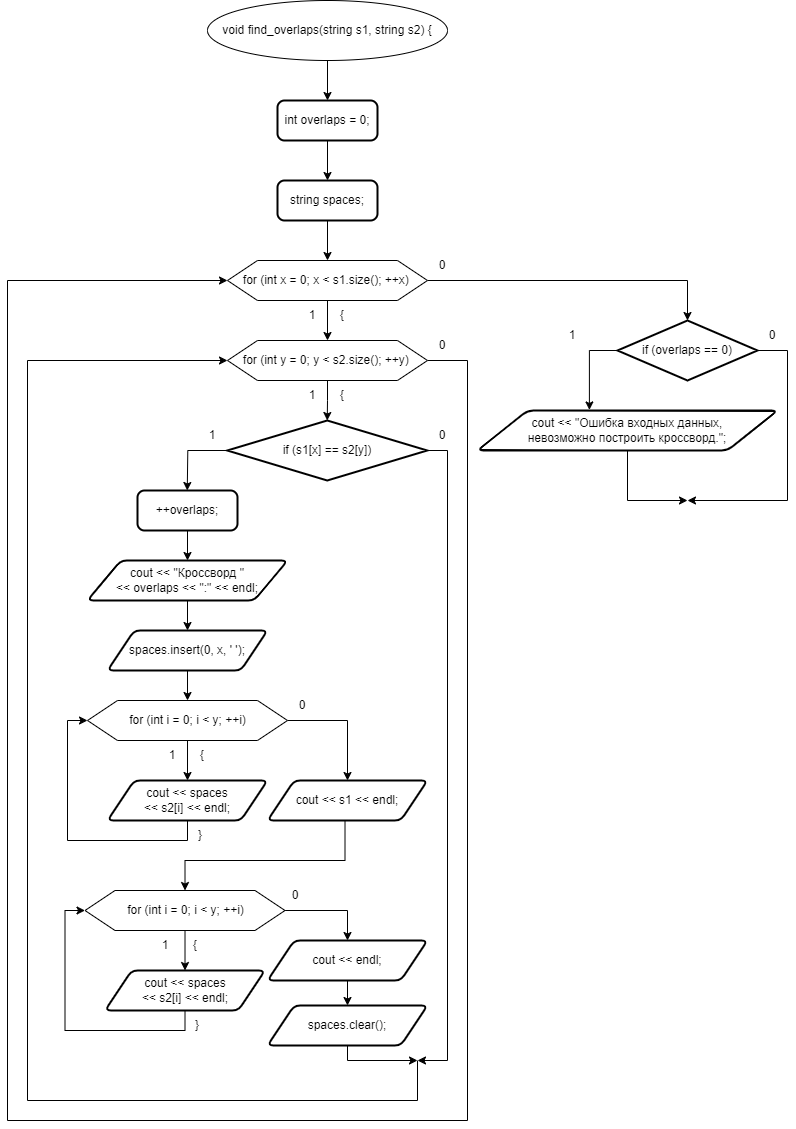

The diagram above was exported from draw.io. Its source (the exported page's mxGraphModel, read from the mxfile embedded in the PNG):
<mxGraphModel dx="472" dy="828" grid="1" gridSize="10" guides="1" tooltips="1" connect="1" arrows="1" fold="1" page="1" pageScale="1" pageWidth="827" pageHeight="1169" math="0" shadow="0">
  <root>
    <mxCell id="0" />
    <mxCell id="1" parent="0" />
    <mxCell id="2iktctOnqKr3DFjTZMCK-2" style="edgeStyle=orthogonalEdgeStyle;rounded=0;orthogonalLoop=1;jettySize=auto;html=1;exitX=0.5;exitY=1;exitDx=0;exitDy=0;" parent="1" source="2iktctOnqKr3DFjTZMCK-1" target="2iktctOnqKr3DFjTZMCK-3" edge="1">
      <mxGeometry relative="1" as="geometry">
        <mxPoint x="360.1428571428572" y="120" as="targetPoint" />
      </mxGeometry>
    </mxCell>
    <mxCell id="2iktctOnqKr3DFjTZMCK-1" value="void find_overlaps(string s1, string s2)&amp;nbsp;{" style="ellipse;whiteSpace=wrap;html=1;" parent="1" vertex="1">
      <mxGeometry x="240" y="20" width="240" height="60" as="geometry" />
    </mxCell>
    <mxCell id="2iktctOnqKr3DFjTZMCK-4" style="edgeStyle=orthogonalEdgeStyle;rounded=0;orthogonalLoop=1;jettySize=auto;html=1;exitX=0.5;exitY=1;exitDx=0;exitDy=0;" parent="1" source="2iktctOnqKr3DFjTZMCK-3" target="2iktctOnqKr3DFjTZMCK-5" edge="1">
      <mxGeometry relative="1" as="geometry">
        <mxPoint x="360.1428571428572" y="200" as="targetPoint" />
      </mxGeometry>
    </mxCell>
    <mxCell id="2iktctOnqKr3DFjTZMCK-3" value="int overlaps = 0;" style="rounded=1;whiteSpace=wrap;html=1;absoluteArcSize=1;arcSize=14;strokeWidth=2;" parent="1" vertex="1">
      <mxGeometry x="310.00285714285724" y="120" width="100" height="40" as="geometry" />
    </mxCell>
    <mxCell id="2iktctOnqKr3DFjTZMCK-6" style="edgeStyle=orthogonalEdgeStyle;rounded=0;orthogonalLoop=1;jettySize=auto;html=1;exitX=0.5;exitY=1;exitDx=0;exitDy=0;entryX=0.5;entryY=0;entryDx=0;entryDy=0;" parent="1" source="2iktctOnqKr3DFjTZMCK-5" target="2iktctOnqKr3DFjTZMCK-9" edge="1">
      <mxGeometry relative="1" as="geometry">
        <mxPoint x="360.1428571428572" y="280" as="targetPoint" />
      </mxGeometry>
    </mxCell>
    <mxCell id="2iktctOnqKr3DFjTZMCK-5" value="string spaces;" style="rounded=1;whiteSpace=wrap;html=1;absoluteArcSize=1;arcSize=14;strokeWidth=2;" parent="1" vertex="1">
      <mxGeometry x="310.00285714285724" y="200" width="100" height="40" as="geometry" />
    </mxCell>
    <mxCell id="2iktctOnqKr3DFjTZMCK-7" style="edgeStyle=orthogonalEdgeStyle;rounded=0;orthogonalLoop=1;jettySize=auto;html=1;exitX=0.5;exitY=1;exitDx=0;exitDy=0;entryX=0.5;entryY=0;entryDx=0;entryDy=0;" parent="1" source="2iktctOnqKr3DFjTZMCK-9" target="2iktctOnqKr3DFjTZMCK-15" edge="1">
      <mxGeometry relative="1" as="geometry">
        <mxPoint x="360" y="360" as="targetPoint" />
      </mxGeometry>
    </mxCell>
    <mxCell id="2iktctOnqKr3DFjTZMCK-8" style="edgeStyle=orthogonalEdgeStyle;rounded=0;orthogonalLoop=1;jettySize=auto;html=1;exitX=1;exitY=0.5;exitDx=0;exitDy=0;" parent="1" source="2iktctOnqKr3DFjTZMCK-9" edge="1">
      <mxGeometry relative="1" as="geometry">
        <mxPoint x="720" y="340" as="targetPoint" />
        <Array as="points">
          <mxPoint x="720" y="300" />
        </Array>
      </mxGeometry>
    </mxCell>
    <mxCell id="2iktctOnqKr3DFjTZMCK-9" value="for (int x = 0; x &amp;lt; s1.size(); ++x)&amp;nbsp;" style="verticalLabelPosition=middle;verticalAlign=middle;html=1;shape=hexagon;perimeter=hexagonPerimeter2;arcSize=6;size=0.15;labelPosition=center;align=center;" parent="1" vertex="1">
      <mxGeometry x="260" y="280" width="200" height="40" as="geometry" />
    </mxCell>
    <mxCell id="2iktctOnqKr3DFjTZMCK-10" value="1" style="text;html=1;strokeColor=none;fillColor=none;align=center;verticalAlign=middle;whiteSpace=wrap;rounded=0;" parent="1" vertex="1">
      <mxGeometry x="330" y="320" width="30" height="30" as="geometry" />
    </mxCell>
    <mxCell id="2iktctOnqKr3DFjTZMCK-11" value="{" style="text;html=1;strokeColor=none;fillColor=none;align=center;verticalAlign=middle;whiteSpace=wrap;rounded=0;" parent="1" vertex="1">
      <mxGeometry x="360" y="320" width="30" height="30" as="geometry" />
    </mxCell>
    <mxCell id="2iktctOnqKr3DFjTZMCK-12" value="0" style="text;html=1;strokeColor=none;fillColor=none;align=center;verticalAlign=middle;whiteSpace=wrap;rounded=0;" parent="1" vertex="1">
      <mxGeometry x="460" y="270" width="30" height="30" as="geometry" />
    </mxCell>
    <mxCell id="2iktctOnqKr3DFjTZMCK-13" style="edgeStyle=orthogonalEdgeStyle;rounded=0;orthogonalLoop=1;jettySize=auto;html=1;exitX=0.5;exitY=1;exitDx=0;exitDy=0;entryX=0.5;entryY=0;entryDx=0;entryDy=0;entryPerimeter=0;" parent="1" source="2iktctOnqKr3DFjTZMCK-15" target="2iktctOnqKr3DFjTZMCK-21" edge="1">
      <mxGeometry relative="1" as="geometry">
        <mxPoint x="360" y="440" as="targetPoint" />
      </mxGeometry>
    </mxCell>
    <mxCell id="2iktctOnqKr3DFjTZMCK-14" style="edgeStyle=orthogonalEdgeStyle;rounded=0;orthogonalLoop=1;jettySize=auto;html=1;exitX=1;exitY=0.5;exitDx=0;exitDy=0;entryX=0;entryY=0.5;entryDx=0;entryDy=0;" parent="1" source="2iktctOnqKr3DFjTZMCK-15" target="2iktctOnqKr3DFjTZMCK-9" edge="1">
      <mxGeometry relative="1" as="geometry">
        <mxPoint x="500" y="440" as="targetPoint" />
        <Array as="points">
          <mxPoint x="500" y="380" />
          <mxPoint x="500" y="1140" />
          <mxPoint x="40" y="1140" />
          <mxPoint x="40" y="300" />
        </Array>
      </mxGeometry>
    </mxCell>
    <mxCell id="2iktctOnqKr3DFjTZMCK-15" value="for (int y = 0; y &amp;lt; s2.size(); ++y)&amp;nbsp;" style="verticalLabelPosition=middle;verticalAlign=middle;html=1;shape=hexagon;perimeter=hexagonPerimeter2;arcSize=6;size=0.15;labelPosition=center;align=center;" parent="1" vertex="1">
      <mxGeometry x="260" y="360" width="200" height="40" as="geometry" />
    </mxCell>
    <mxCell id="2iktctOnqKr3DFjTZMCK-16" value="1" style="text;html=1;strokeColor=none;fillColor=none;align=center;verticalAlign=middle;whiteSpace=wrap;rounded=0;" parent="1" vertex="1">
      <mxGeometry x="330" y="400" width="30" height="30" as="geometry" />
    </mxCell>
    <mxCell id="2iktctOnqKr3DFjTZMCK-17" value="{" style="text;html=1;strokeColor=none;fillColor=none;align=center;verticalAlign=middle;whiteSpace=wrap;rounded=0;" parent="1" vertex="1">
      <mxGeometry x="360" y="400" width="30" height="30" as="geometry" />
    </mxCell>
    <mxCell id="2iktctOnqKr3DFjTZMCK-18" value="0" style="text;html=1;strokeColor=none;fillColor=none;align=center;verticalAlign=middle;whiteSpace=wrap;rounded=0;" parent="1" vertex="1">
      <mxGeometry x="460" y="350" width="30" height="30" as="geometry" />
    </mxCell>
    <mxCell id="2iktctOnqKr3DFjTZMCK-19" style="edgeStyle=orthogonalEdgeStyle;rounded=0;orthogonalLoop=1;jettySize=auto;html=1;exitX=0;exitY=0.5;exitDx=0;exitDy=0;exitPerimeter=0;" parent="1" source="2iktctOnqKr3DFjTZMCK-21" edge="1">
      <mxGeometry relative="1" as="geometry">
        <mxPoint x="219.75" y="510" as="targetPoint" />
      </mxGeometry>
    </mxCell>
    <mxCell id="2iktctOnqKr3DFjTZMCK-20" style="edgeStyle=orthogonalEdgeStyle;rounded=0;orthogonalLoop=1;jettySize=auto;html=1;exitX=1;exitY=0.5;exitDx=0;exitDy=0;exitPerimeter=0;" parent="1" source="2iktctOnqKr3DFjTZMCK-21" edge="1">
      <mxGeometry relative="1" as="geometry">
        <mxPoint x="450" y="1080" as="targetPoint" />
        <Array as="points">
          <mxPoint x="480" y="470" />
          <mxPoint x="480" y="1080" />
          <mxPoint x="450" y="1080" />
        </Array>
      </mxGeometry>
    </mxCell>
    <mxCell id="2iktctOnqKr3DFjTZMCK-21" value="if (s1[x] == s2[y])" style="strokeWidth=2;html=1;shape=mxgraph.flowchart.decision;whiteSpace=wrap;" parent="1" vertex="1">
      <mxGeometry x="259.75" y="440" width="200" height="60" as="geometry" />
    </mxCell>
    <mxCell id="2iktctOnqKr3DFjTZMCK-22" value="1" style="text;html=1;strokeColor=none;fillColor=none;align=center;verticalAlign=middle;whiteSpace=wrap;rounded=0;" parent="1" vertex="1">
      <mxGeometry x="229.75" y="440" width="30" height="30" as="geometry" />
    </mxCell>
    <mxCell id="2iktctOnqKr3DFjTZMCK-23" value="0" style="text;html=1;strokeColor=none;fillColor=none;align=center;verticalAlign=middle;whiteSpace=wrap;rounded=0;" parent="1" vertex="1">
      <mxGeometry x="459.75" y="440" width="30" height="30" as="geometry" />
    </mxCell>
    <mxCell id="2iktctOnqKr3DFjTZMCK-25" style="edgeStyle=orthogonalEdgeStyle;rounded=0;orthogonalLoop=1;jettySize=auto;html=1;exitX=0.5;exitY=1;exitDx=0;exitDy=0;" parent="1" source="2iktctOnqKr3DFjTZMCK-24" target="2iktctOnqKr3DFjTZMCK-26" edge="1">
      <mxGeometry relative="1" as="geometry">
        <mxPoint x="220.14285714285722" y="580" as="targetPoint" />
      </mxGeometry>
    </mxCell>
    <mxCell id="2iktctOnqKr3DFjTZMCK-24" value="++overlaps;" style="rounded=1;whiteSpace=wrap;html=1;absoluteArcSize=1;arcSize=14;strokeWidth=2;" parent="1" vertex="1">
      <mxGeometry x="170" y="510" width="100" height="40" as="geometry" />
    </mxCell>
    <mxCell id="2iktctOnqKr3DFjTZMCK-27" style="edgeStyle=orthogonalEdgeStyle;rounded=0;orthogonalLoop=1;jettySize=auto;html=1;exitX=0.5;exitY=1;exitDx=0;exitDy=0;" parent="1" source="2iktctOnqKr3DFjTZMCK-26" edge="1">
      <mxGeometry relative="1" as="geometry">
        <mxPoint x="220" y="650" as="targetPoint" />
      </mxGeometry>
    </mxCell>
    <mxCell id="2iktctOnqKr3DFjTZMCK-26" value="cout &amp;lt;&amp;lt; &quot;Кроссворд &quot; &lt;br&gt;&amp;lt;&amp;lt; overlaps &amp;lt;&amp;lt; &quot;:&quot; &amp;lt;&amp;lt; endl;" style="shape=parallelogram;html=1;strokeWidth=2;perimeter=parallelogramPerimeter;whiteSpace=wrap;rounded=1;arcSize=12;size=0.16666666666666666;" parent="1" vertex="1">
      <mxGeometry x="120.01" y="580" width="199.99" height="40" as="geometry" />
    </mxCell>
    <mxCell id="2iktctOnqKr3DFjTZMCK-29" style="edgeStyle=orthogonalEdgeStyle;rounded=0;orthogonalLoop=1;jettySize=auto;html=1;exitX=0.5;exitY=1;exitDx=0;exitDy=0;entryX=0.5;entryY=0;entryDx=0;entryDy=0;" parent="1" source="2iktctOnqKr3DFjTZMCK-28" target="2iktctOnqKr3DFjTZMCK-32" edge="1">
      <mxGeometry relative="1" as="geometry">
        <mxPoint x="220" y="720" as="targetPoint" />
      </mxGeometry>
    </mxCell>
    <mxCell id="2iktctOnqKr3DFjTZMCK-28" value="spaces.insert(0, x, ' ');" style="shape=parallelogram;html=1;strokeWidth=2;perimeter=parallelogramPerimeter;whiteSpace=wrap;rounded=1;arcSize=12;size=0.16666666666666666;" parent="1" vertex="1">
      <mxGeometry x="140" y="650" width="160" height="40" as="geometry" />
    </mxCell>
    <mxCell id="2iktctOnqKr3DFjTZMCK-30" style="edgeStyle=orthogonalEdgeStyle;rounded=0;orthogonalLoop=1;jettySize=auto;html=1;exitX=0.5;exitY=1;exitDx=0;exitDy=0;entryX=0.5;entryY=0;entryDx=0;entryDy=0;" parent="1" source="2iktctOnqKr3DFjTZMCK-32" target="2iktctOnqKr3DFjTZMCK-36" edge="1">
      <mxGeometry relative="1" as="geometry">
        <mxPoint x="220.01" y="800" as="targetPoint" />
      </mxGeometry>
    </mxCell>
    <mxCell id="2iktctOnqKr3DFjTZMCK-31" style="edgeStyle=orthogonalEdgeStyle;rounded=0;orthogonalLoop=1;jettySize=auto;html=1;exitX=1;exitY=0.5;exitDx=0;exitDy=0;entryX=0.5;entryY=0;entryDx=0;entryDy=0;" parent="1" source="2iktctOnqKr3DFjTZMCK-32" target="2iktctOnqKr3DFjTZMCK-40" edge="1">
      <mxGeometry relative="1" as="geometry">
        <mxPoint x="360.01" y="800" as="targetPoint" />
        <Array as="points">
          <mxPoint x="380" y="740" />
        </Array>
      </mxGeometry>
    </mxCell>
    <mxCell id="2iktctOnqKr3DFjTZMCK-32" value="for (int i = 0; i &amp;lt; y; ++i)" style="verticalLabelPosition=middle;verticalAlign=middle;html=1;shape=hexagon;perimeter=hexagonPerimeter2;arcSize=6;size=0.15;labelPosition=center;align=center;" parent="1" vertex="1">
      <mxGeometry x="120.01" y="720" width="200" height="40" as="geometry" />
    </mxCell>
    <mxCell id="2iktctOnqKr3DFjTZMCK-33" value="1" style="text;html=1;strokeColor=none;fillColor=none;align=center;verticalAlign=middle;whiteSpace=wrap;rounded=0;" parent="1" vertex="1">
      <mxGeometry x="190.01" y="760" width="30" height="30" as="geometry" />
    </mxCell>
    <mxCell id="2iktctOnqKr3DFjTZMCK-34" value="{" style="text;html=1;strokeColor=none;fillColor=none;align=center;verticalAlign=middle;whiteSpace=wrap;rounded=0;" parent="1" vertex="1">
      <mxGeometry x="220.01" y="760" width="30" height="30" as="geometry" />
    </mxCell>
    <mxCell id="2iktctOnqKr3DFjTZMCK-35" value="0" style="text;html=1;strokeColor=none;fillColor=none;align=center;verticalAlign=middle;whiteSpace=wrap;rounded=0;" parent="1" vertex="1">
      <mxGeometry x="320.01" y="710" width="30" height="30" as="geometry" />
    </mxCell>
    <mxCell id="2iktctOnqKr3DFjTZMCK-37" style="edgeStyle=orthogonalEdgeStyle;rounded=0;orthogonalLoop=1;jettySize=auto;html=1;exitX=0.5;exitY=1;exitDx=0;exitDy=0;entryX=0;entryY=0.5;entryDx=0;entryDy=0;" parent="1" source="2iktctOnqKr3DFjTZMCK-36" target="2iktctOnqKr3DFjTZMCK-32" edge="1">
      <mxGeometry relative="1" as="geometry" />
    </mxCell>
    <mxCell id="2iktctOnqKr3DFjTZMCK-36" value="cout &amp;lt;&amp;lt; spaces &lt;br&gt;&amp;lt;&amp;lt; s2[i] &amp;lt;&amp;lt; endl;" style="shape=parallelogram;html=1;strokeWidth=2;perimeter=parallelogramPerimeter;whiteSpace=wrap;rounded=1;arcSize=12;size=0.16666666666666666;" parent="1" vertex="1">
      <mxGeometry x="140" y="800" width="160" height="40" as="geometry" />
    </mxCell>
    <mxCell id="2iktctOnqKr3DFjTZMCK-39" value="}" style="text;html=1;strokeColor=none;fillColor=none;align=center;verticalAlign=middle;whiteSpace=wrap;rounded=0;" parent="1" vertex="1">
      <mxGeometry x="217.51999999999998" y="840" width="30" height="30" as="geometry" />
    </mxCell>
    <mxCell id="2iktctOnqKr3DFjTZMCK-41" style="edgeStyle=orthogonalEdgeStyle;rounded=0;orthogonalLoop=1;jettySize=auto;html=1;exitX=0.5;exitY=1;exitDx=0;exitDy=0;entryX=0.5;entryY=0;entryDx=0;entryDy=0;" parent="1" target="2iktctOnqKr3DFjTZMCK-44" edge="1">
      <mxGeometry relative="1" as="geometry">
        <mxPoint x="237.51" y="900" as="targetPoint" />
        <mxPoint x="377.51" y="840" as="sourcePoint" />
        <Array as="points">
          <mxPoint x="378" y="880" />
          <mxPoint x="218" y="880" />
          <mxPoint x="218" y="910" />
        </Array>
      </mxGeometry>
    </mxCell>
    <mxCell id="2iktctOnqKr3DFjTZMCK-40" value="cout &amp;lt;&amp;lt; s1 &amp;lt;&amp;lt; endl;" style="shape=parallelogram;html=1;strokeWidth=2;perimeter=parallelogramPerimeter;whiteSpace=wrap;rounded=1;arcSize=12;size=0.16666666666666666;" parent="1" vertex="1">
      <mxGeometry x="300" y="800" width="160" height="40" as="geometry" />
    </mxCell>
    <mxCell id="2iktctOnqKr3DFjTZMCK-42" style="edgeStyle=orthogonalEdgeStyle;rounded=0;orthogonalLoop=1;jettySize=auto;html=1;exitX=0.5;exitY=1;exitDx=0;exitDy=0;entryX=0.5;entryY=0;entryDx=0;entryDy=0;" parent="1" source="2iktctOnqKr3DFjTZMCK-44" target="2iktctOnqKr3DFjTZMCK-49" edge="1">
      <mxGeometry relative="1" as="geometry">
        <mxPoint x="212.52999999999997" y="990" as="targetPoint" />
      </mxGeometry>
    </mxCell>
    <mxCell id="2iktctOnqKr3DFjTZMCK-43" style="edgeStyle=orthogonalEdgeStyle;rounded=0;orthogonalLoop=1;jettySize=auto;html=1;exitX=1;exitY=0.5;exitDx=0;exitDy=0;entryX=0.5;entryY=0;entryDx=0;entryDy=0;" parent="1" source="2iktctOnqKr3DFjTZMCK-44" target="2iktctOnqKr3DFjTZMCK-53" edge="1">
      <mxGeometry relative="1" as="geometry">
        <mxPoint x="370" y="960" as="targetPoint" />
        <Array as="points">
          <mxPoint x="380" y="930" />
        </Array>
      </mxGeometry>
    </mxCell>
    <mxCell id="2iktctOnqKr3DFjTZMCK-44" value="for (int i = 0; i &amp;lt; y; ++i)" style="verticalLabelPosition=middle;verticalAlign=middle;html=1;shape=hexagon;perimeter=hexagonPerimeter2;arcSize=6;size=0.15;labelPosition=center;align=center;" parent="1" vertex="1">
      <mxGeometry x="117.51" y="910" width="200" height="40" as="geometry" />
    </mxCell>
    <mxCell id="2iktctOnqKr3DFjTZMCK-45" value="1" style="text;html=1;strokeColor=none;fillColor=none;align=center;verticalAlign=middle;whiteSpace=wrap;rounded=0;" parent="1" vertex="1">
      <mxGeometry x="182.52999999999997" y="950" width="30" height="30" as="geometry" />
    </mxCell>
    <mxCell id="2iktctOnqKr3DFjTZMCK-46" value="{" style="text;html=1;strokeColor=none;fillColor=none;align=center;verticalAlign=middle;whiteSpace=wrap;rounded=0;" parent="1" vertex="1">
      <mxGeometry x="212.52999999999997" y="950" width="30" height="30" as="geometry" />
    </mxCell>
    <mxCell id="2iktctOnqKr3DFjTZMCK-47" value="0" style="text;html=1;strokeColor=none;fillColor=none;align=center;verticalAlign=middle;whiteSpace=wrap;rounded=0;" parent="1" vertex="1">
      <mxGeometry x="312.53" y="900" width="30" height="30" as="geometry" />
    </mxCell>
    <mxCell id="2iktctOnqKr3DFjTZMCK-48" style="edgeStyle=orthogonalEdgeStyle;rounded=0;orthogonalLoop=1;jettySize=auto;html=1;exitX=0.5;exitY=1;exitDx=0;exitDy=0;entryX=0;entryY=0.5;entryDx=0;entryDy=0;" parent="1" source="2iktctOnqKr3DFjTZMCK-49" target="2iktctOnqKr3DFjTZMCK-44" edge="1">
      <mxGeometry relative="1" as="geometry" />
    </mxCell>
    <mxCell id="2iktctOnqKr3DFjTZMCK-49" value="cout &amp;lt;&amp;lt; spaces &lt;br&gt;&amp;lt;&amp;lt; s2[i] &amp;lt;&amp;lt; endl;" style="shape=parallelogram;html=1;strokeWidth=2;perimeter=parallelogramPerimeter;whiteSpace=wrap;rounded=1;arcSize=12;size=0.16666666666666666;" parent="1" vertex="1">
      <mxGeometry x="137.51" y="990" width="160" height="40" as="geometry" />
    </mxCell>
    <mxCell id="2iktctOnqKr3DFjTZMCK-50" value="}" style="text;html=1;strokeColor=none;fillColor=none;align=center;verticalAlign=middle;whiteSpace=wrap;rounded=0;" parent="1" vertex="1">
      <mxGeometry x="215.01999999999998" y="1030" width="30" height="30" as="geometry" />
    </mxCell>
    <mxCell id="2iktctOnqKr3DFjTZMCK-57" value="" style="edgeStyle=orthogonalEdgeStyle;rounded=0;orthogonalLoop=1;jettySize=auto;html=1;" parent="1" source="2iktctOnqKr3DFjTZMCK-53" target="2iktctOnqKr3DFjTZMCK-56" edge="1">
      <mxGeometry relative="1" as="geometry" />
    </mxCell>
    <mxCell id="2iktctOnqKr3DFjTZMCK-53" value="cout &amp;lt;&amp;lt; endl;" style="shape=parallelogram;html=1;strokeWidth=2;perimeter=parallelogramPerimeter;whiteSpace=wrap;rounded=1;arcSize=12;size=0.16666666666666666;" parent="1" vertex="1">
      <mxGeometry x="300" y="960" width="160" height="40" as="geometry" />
    </mxCell>
    <mxCell id="2iktctOnqKr3DFjTZMCK-58" style="edgeStyle=orthogonalEdgeStyle;rounded=0;orthogonalLoop=1;jettySize=auto;html=1;exitX=0.5;exitY=1;exitDx=0;exitDy=0;" parent="1" source="2iktctOnqKr3DFjTZMCK-56" edge="1">
      <mxGeometry relative="1" as="geometry">
        <mxPoint x="450" y="1080" as="targetPoint" />
        <Array as="points">
          <mxPoint x="380" y="1080" />
          <mxPoint x="450" y="1080" />
        </Array>
      </mxGeometry>
    </mxCell>
    <mxCell id="2iktctOnqKr3DFjTZMCK-56" value="spaces.clear();" style="shape=parallelogram;html=1;strokeWidth=2;perimeter=parallelogramPerimeter;whiteSpace=wrap;rounded=1;arcSize=12;size=0.16666666666666666;" parent="1" vertex="1">
      <mxGeometry x="300" y="1025" width="160" height="40" as="geometry" />
    </mxCell>
    <mxCell id="2iktctOnqKr3DFjTZMCK-59" value="" style="endArrow=classic;html=1;rounded=0;entryX=0;entryY=0.5;entryDx=0;entryDy=0;" parent="1" target="2iktctOnqKr3DFjTZMCK-15" edge="1">
      <mxGeometry width="50" height="50" relative="1" as="geometry">
        <mxPoint x="450.0000000000001" y="1080" as="sourcePoint" />
        <mxPoint x="450.59000000000015" y="1120" as="targetPoint" />
        <Array as="points">
          <mxPoint x="450" y="1120" />
          <mxPoint x="60" y="1120" />
          <mxPoint x="60" y="380" />
        </Array>
      </mxGeometry>
    </mxCell>
    <mxCell id="2iktctOnqKr3DFjTZMCK-66" style="edgeStyle=orthogonalEdgeStyle;rounded=0;orthogonalLoop=1;jettySize=auto;html=1;exitX=0;exitY=0.5;exitDx=0;exitDy=0;exitPerimeter=0;entryX=0.373;entryY=-0.014;entryDx=0;entryDy=0;entryPerimeter=0;" parent="1" source="2iktctOnqKr3DFjTZMCK-68" target="2iktctOnqKr3DFjTZMCK-71" edge="1">
      <mxGeometry relative="1" as="geometry">
        <mxPoint x="580" y="410" as="targetPoint" />
      </mxGeometry>
    </mxCell>
    <mxCell id="2iktctOnqKr3DFjTZMCK-67" style="edgeStyle=orthogonalEdgeStyle;rounded=0;orthogonalLoop=1;jettySize=auto;html=1;exitX=1;exitY=0.5;exitDx=0;exitDy=0;exitPerimeter=0;" parent="1" source="2iktctOnqKr3DFjTZMCK-68" edge="1">
      <mxGeometry relative="1" as="geometry">
        <mxPoint x="720" y="520" as="targetPoint" />
        <Array as="points">
          <mxPoint x="820" y="370" />
          <mxPoint x="820" y="520" />
        </Array>
      </mxGeometry>
    </mxCell>
    <mxCell id="2iktctOnqKr3DFjTZMCK-68" value="if (overlaps == 0)" style="strokeWidth=2;html=1;shape=mxgraph.flowchart.decision;whiteSpace=wrap;" parent="1" vertex="1">
      <mxGeometry x="650" y="340" width="140" height="60" as="geometry" />
    </mxCell>
    <mxCell id="2iktctOnqKr3DFjTZMCK-69" value="1" style="text;html=1;strokeColor=none;fillColor=none;align=center;verticalAlign=middle;whiteSpace=wrap;rounded=0;" parent="1" vertex="1">
      <mxGeometry x="590" y="340" width="30" height="30" as="geometry" />
    </mxCell>
    <mxCell id="2iktctOnqKr3DFjTZMCK-70" value="0" style="text;html=1;strokeColor=none;fillColor=none;align=center;verticalAlign=middle;whiteSpace=wrap;rounded=0;" parent="1" vertex="1">
      <mxGeometry x="790" y="340" width="30" height="30" as="geometry" />
    </mxCell>
    <mxCell id="2iktctOnqKr3DFjTZMCK-72" style="edgeStyle=orthogonalEdgeStyle;rounded=0;orthogonalLoop=1;jettySize=auto;html=1;exitX=0.5;exitY=1;exitDx=0;exitDy=0;" parent="1" source="2iktctOnqKr3DFjTZMCK-71" edge="1">
      <mxGeometry relative="1" as="geometry">
        <mxPoint x="720" y="520" as="targetPoint" />
        <Array as="points">
          <mxPoint x="660" y="520" />
        </Array>
      </mxGeometry>
    </mxCell>
    <mxCell id="2iktctOnqKr3DFjTZMCK-71" value="cout &amp;lt;&amp;lt; &quot;Ошибка входных данных, &lt;br&gt;невозможно построить кроссворд.&quot;;" style="shape=parallelogram;html=1;strokeWidth=2;perimeter=parallelogramPerimeter;whiteSpace=wrap;rounded=1;arcSize=12;size=0.16666666666666666;" parent="1" vertex="1">
      <mxGeometry x="510" y="430" width="300" height="40" as="geometry" />
    </mxCell>
  </root>
</mxGraphModel>